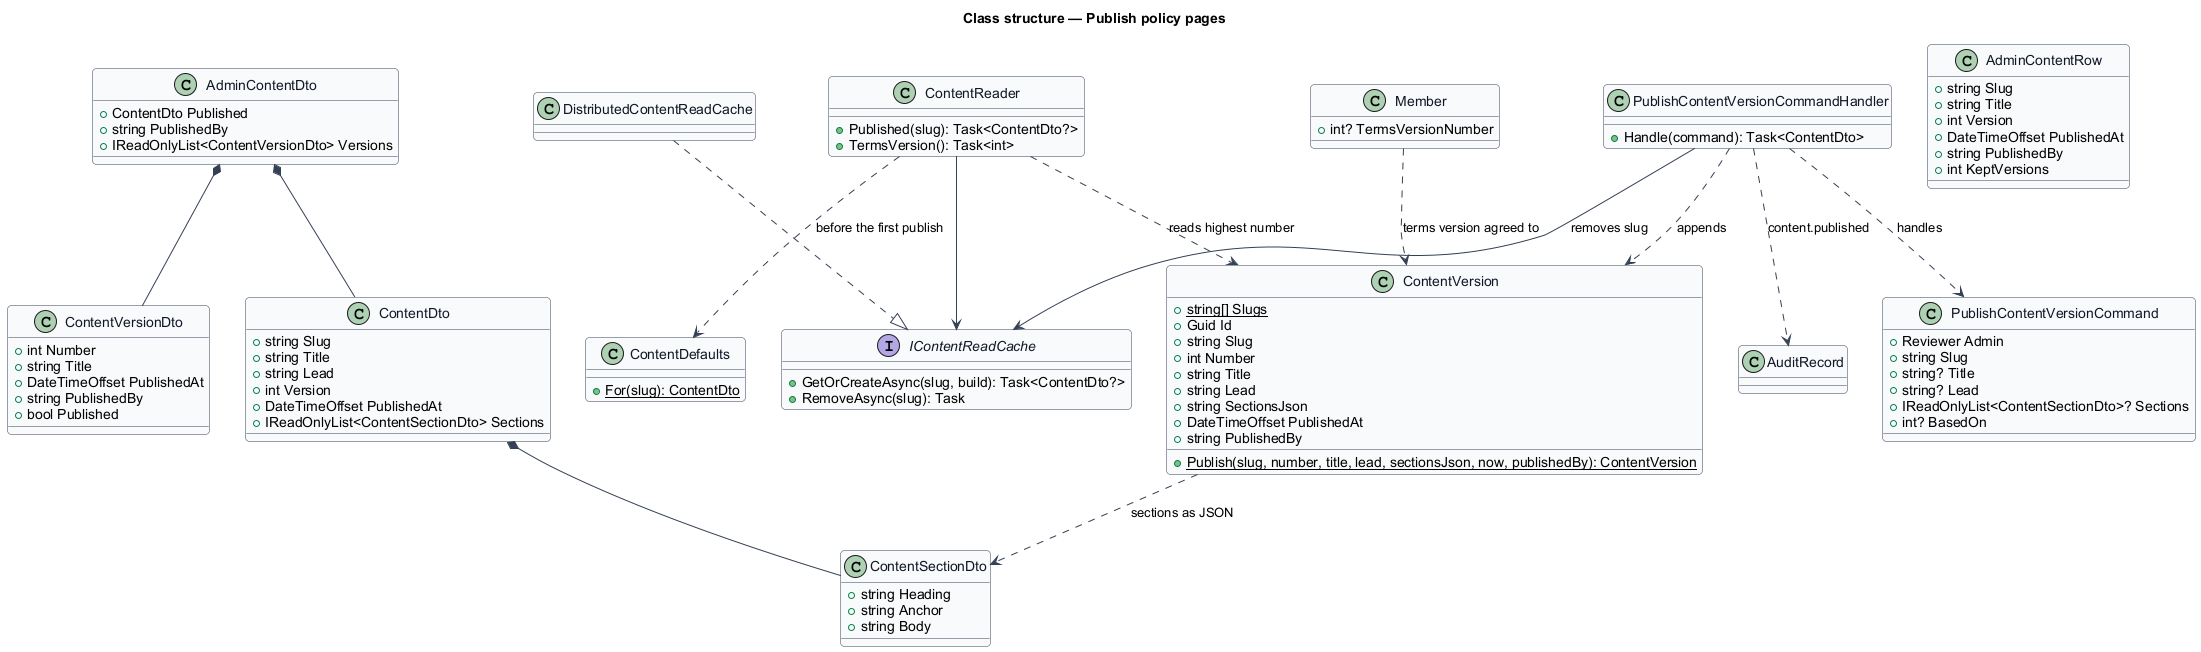

The diagram above was rendered by PlantUML. Its source (embedded in the PNG):
@startuml
' --- shared skin header ---
skinparam backgroundColor #FFFFFF
skinparam shadowing false
skinparam roundcorner 8
skinparam defaultFontName Arial
skinparam ArrowColor #344054
skinparam class {
  BorderColor #344054
  FontColor #101828
  BackgroundColor #F9FAFB
}
' --------------------------
title Class structure — Publish policy pages

class ContentVersion {
  +{static} string[] Slugs
  +Guid Id
  +string Slug
  +int Number
  +string Title
  +string Lead
  +string SectionsJson
  +DateTimeOffset PublishedAt
  +string PublishedBy
  +{static} Publish(slug, number, title, lead, sectionsJson, now, publishedBy): ContentVersion
}

class ContentSectionDto {
  +string Heading
  +string Anchor
  +string Body
}

class ContentDto {
  +string Slug
  +string Title
  +string Lead
  +int Version
  +DateTimeOffset PublishedAt
  +IReadOnlyList<ContentSectionDto> Sections
}

class AdminContentRow {
  +string Slug
  +string Title
  +int Version
  +DateTimeOffset PublishedAt
  +string PublishedBy
  +int KeptVersions
}

class AdminContentDto {
  +ContentDto Published
  +string PublishedBy
  +IReadOnlyList<ContentVersionDto> Versions
}

class ContentVersionDto {
  +int Number
  +string Title
  +DateTimeOffset PublishedAt
  +string PublishedBy
  +bool Published
}

class ContentDefaults {
  +{static} For(slug): ContentDto
}

class ContentReader {
  +Published(slug): Task<ContentDto?>
  +TermsVersion(): Task<int>
}

interface IContentReadCache {
  +GetOrCreateAsync(slug, build): Task<ContentDto?>
  +RemoveAsync(slug): Task
}

class DistributedContentReadCache

class PublishContentVersionCommand {
  +Reviewer Admin
  +string Slug
  +string? Title
  +string? Lead
  +IReadOnlyList<ContentSectionDto>? Sections
  +int? BasedOn
}

class PublishContentVersionCommandHandler {
  +Handle(command): Task<ContentDto>
}

class AuditRecord

class Member {
  +int? TermsVersionNumber
}

ContentVersion ..> ContentSectionDto : sections as JSON
ContentDto *-- ContentSectionDto
AdminContentDto *-- ContentDto
AdminContentDto *-- ContentVersionDto
ContentReader --> IContentReadCache
ContentReader ..> ContentVersion : reads highest number
ContentReader ..> ContentDefaults : before the first publish
DistributedContentReadCache ..|> IContentReadCache
PublishContentVersionCommandHandler ..> PublishContentVersionCommand : handles
PublishContentVersionCommandHandler ..> ContentVersion : appends
PublishContentVersionCommandHandler ..> AuditRecord : content.published
PublishContentVersionCommandHandler --> IContentReadCache : removes slug
Member ..> ContentVersion : terms version agreed to
@enduml